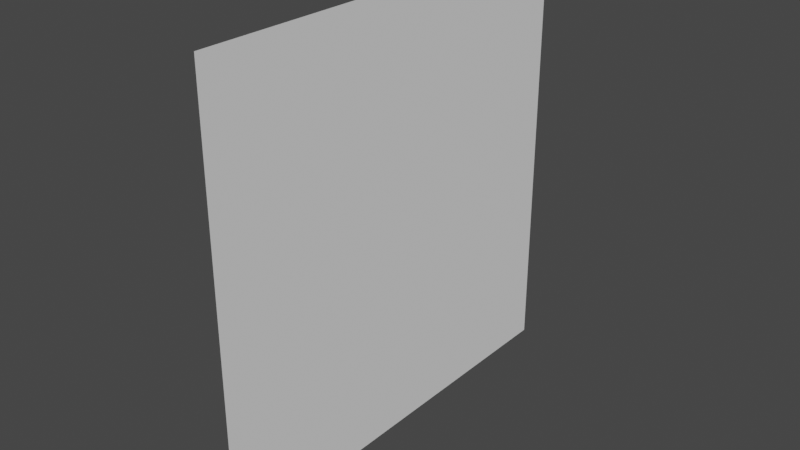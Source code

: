 # Source: s_cliff.blend  (saved by Blender 3.2.14; exported with 4.5.12 LTS)
import bpy
from mathutils import Matrix  # noqa: F401  (used for matrix-valued properties, if any)

bpy.ops.wm.read_factory_settings(use_empty=True)
scene = bpy.context.scene
scene.name = 'Scene'

# ---- collections
col_collection = bpy.data.collections.new('Collection'); scene.collection.children.link(col_collection)

# ---- world
world_world = bpy.data.worlds.new('World'); scene.world = world_world
world_world.use_nodes = True; world_world.node_tree.nodes.clear()
_N = world_world.node_tree.nodes; _L = world_world.node_tree.links
n0 = _N.new('ShaderNodeOutputWorld'); n0.name = 'World Output'; n0.location = (300, 300)
n1 = _N.new('ShaderNodeBackground'); n1.name = 'Background'; n1.location = (10, 300)
n1.inputs[0].default_value = (0.05088, 0.05088, 0.05088, 1.0)
_L.new(n1.outputs[0], n0.inputs[0])
n0.is_active_output = True
world_world.color = (0.05088, 0.05088, 0.05088)
world_world.use_sun_shadow = False
world_world.sun_shadow_jitter_overblur = 0.0

# ---- meshes
me_plane = bpy.data.meshes.new('Plane')
me_plane.from_pydata([(-3.775e-08, -0.5, 0.5), (3.775e-08, -0.5, -0.5), (-3.775e-08, 0.5, 0.5), (3.775e-08, 0.5, -0.5)], [], [(0, 1, 3), (2, 0, 3)])
_uv = me_plane.uv_layers.new(name='UVMap')
_uv.uv.foreach_set('vector', [0.0, 0.0, 1.0, 0.0, 1.0, 1.0, 0.0, 1.0, 0.0, 0.0, 1.0, 1.0])
me_plane.update()

# ---- objects
ob_mesh = bpy.data.objects.new('Mesh', me_plane)

# ---- transforms, parenting, visibility, modifiers, constraints
ob_mesh.location = (0.0, 0.0, 0.0)

# ---- collection membership
col_collection.objects.link(ob_mesh)

# ---- scene / render settings (as saved in the file)
scene.frame_start = 1; scene.frame_end = 250; scene.frame_set(1)
scene.render.engine = 'BLENDER_EEVEE_NEXT'
scene.cycles.sampling_pattern = 'TABULATED_SOBOL'
scene.cycles.use_light_tree = False
scene.view_settings.view_transform = 'Filmic'
bpy.context.view_layer.update()

# ---- added for rendering (the .blend has no active camera and no usable light): camera, sun
cam_auto = bpy.data.cameras.new('AutoCamera')
cam_auto.lens = 50.0
cam_auto.sensor_width = 36.0
cam_auto.clip_end = 1000.0
ob_auto_camera = bpy.data.objects.new('AutoCamera', cam_auto)
scene.collection.objects.link(ob_auto_camera)
ob_auto_camera.location = (1.30847, -1.57016, 1.04677)
ob_auto_camera.rotation_euler = (1.09748, -7.21219e-08, 0.694738)
scene.camera = ob_auto_camera
light_auto_sun = bpy.data.lights.new('AutoSun', 'SUN')
light_auto_sun.energy = 3.0
light_auto_sun.angle = 0.0523599
ob_auto_sun = bpy.data.objects.new('AutoSun', light_auto_sun)
scene.collection.objects.link(ob_auto_sun)
ob_auto_sun.rotation_euler = (0.872665, 0.174533, 0.523599)
bpy.context.view_layer.update()
